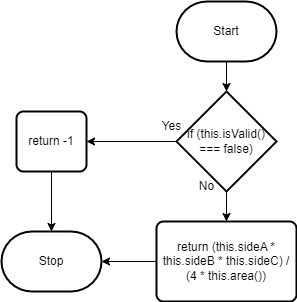

The diagram above was exported from draw.io. Its source (the exported page's mxGraphModel, read from the mxfile embedded in the PNG):
<mxGraphModel dx="2606" dy="1060" grid="1" gridSize="10" guides="1" tooltips="1" connect="1" arrows="1" fold="1" page="1" pageScale="1" pageWidth="850" pageHeight="1100" math="0" shadow="0">
  <root>
    <mxCell id="0" />
    <mxCell id="1" parent="0" />
    <mxCell id="2" value="Stop" style="strokeWidth=2;html=1;shape=mxgraph.flowchart.terminator;whiteSpace=wrap;" vertex="1" parent="1">
      <mxGeometry x="200" y="450" width="100" height="60" as="geometry" />
    </mxCell>
    <mxCell id="13" style="edgeStyle=none;html=1;exitX=0.5;exitY=1;exitDx=0;exitDy=0;exitPerimeter=0;entryX=0.5;entryY=0;entryDx=0;entryDy=0;entryPerimeter=0;" edge="1" parent="1" source="3" target="4">
      <mxGeometry relative="1" as="geometry" />
    </mxCell>
    <mxCell id="3" value="Start" style="strokeWidth=2;html=1;shape=mxgraph.flowchart.terminator;whiteSpace=wrap;" vertex="1" parent="1">
      <mxGeometry x="375" y="220" width="100" height="60" as="geometry" />
    </mxCell>
    <mxCell id="9" style="edgeStyle=none;html=1;exitX=0;exitY=0.5;exitDx=0;exitDy=0;exitPerimeter=0;entryX=1;entryY=0.5;entryDx=0;entryDy=0;" edge="1" parent="1" source="4" target="5">
      <mxGeometry relative="1" as="geometry" />
    </mxCell>
    <mxCell id="11" style="edgeStyle=none;html=1;exitX=0.5;exitY=1;exitDx=0;exitDy=0;exitPerimeter=0;entryX=0.5;entryY=0;entryDx=0;entryDy=0;" edge="1" parent="1" source="4" target="6">
      <mxGeometry relative="1" as="geometry" />
    </mxCell>
    <mxCell id="4" value="if (this.isValid() === false)" style="strokeWidth=2;html=1;shape=mxgraph.flowchart.decision;whiteSpace=wrap;" vertex="1" parent="1">
      <mxGeometry x="375" y="310" width="100" height="100" as="geometry" />
    </mxCell>
    <mxCell id="8" style="edgeStyle=none;html=1;exitX=0.5;exitY=1;exitDx=0;exitDy=0;entryX=0.5;entryY=0;entryDx=0;entryDy=0;entryPerimeter=0;" edge="1" parent="1" source="5" target="2">
      <mxGeometry relative="1" as="geometry" />
    </mxCell>
    <mxCell id="5" value="return -1" style="rounded=1;whiteSpace=wrap;html=1;absoluteArcSize=1;arcSize=14;strokeWidth=2;" vertex="1" parent="1">
      <mxGeometry x="215" y="330" width="70" height="60" as="geometry" />
    </mxCell>
    <mxCell id="7" style="edgeStyle=none;html=1;exitX=0;exitY=0.5;exitDx=0;exitDy=0;entryX=1;entryY=0.5;entryDx=0;entryDy=0;entryPerimeter=0;" edge="1" parent="1" source="6" target="2">
      <mxGeometry relative="1" as="geometry" />
    </mxCell>
    <mxCell id="6" value="return (this.sideA * this.sideB * this.sideC) / (4 * this.area())" style="rounded=1;whiteSpace=wrap;html=1;absoluteArcSize=1;arcSize=14;strokeWidth=2;" vertex="1" parent="1">
      <mxGeometry x="355" y="440" width="140" height="80" as="geometry" />
    </mxCell>
    <mxCell id="10" value="Yes" style="text;html=1;align=center;verticalAlign=middle;resizable=0;points=[];autosize=1;strokeColor=none;fillColor=none;" vertex="1" parent="1">
      <mxGeometry x="350" y="330" width="40" height="30" as="geometry" />
    </mxCell>
    <mxCell id="12" value="No" style="text;html=1;align=center;verticalAlign=middle;resizable=0;points=[];autosize=1;strokeColor=none;fillColor=none;" vertex="1" parent="1">
      <mxGeometry x="385" y="390" width="40" height="30" as="geometry" />
    </mxCell>
  </root>
</mxGraphModel>